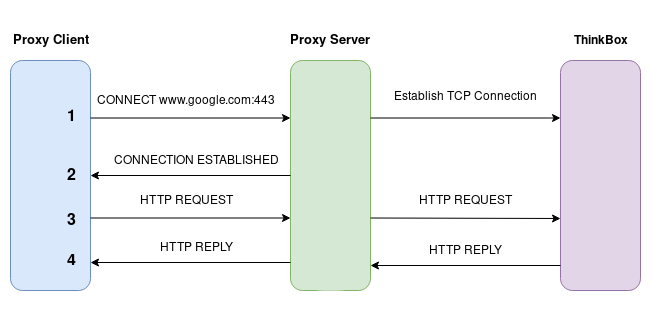

The diagram above was exported from draw.io. Its source (the exported page's mxGraphModel, read from the mxfile embedded in the PNG):
<mxGraphModel dx="1172" dy="518" grid="1" gridSize="10" guides="1" tooltips="1" connect="1" arrows="1" fold="1" page="1" pageScale="1" pageWidth="850" pageHeight="1100" math="0" shadow="0">
  <root>
    <mxCell id="0" />
    <mxCell id="1" parent="0" />
    <mxCell id="d9NOxpY95BjkqJCrKFlB-1" value="" style="rounded=1;whiteSpace=wrap;html=1;fillColor=#dae8fc;strokeColor=#6c8ebf;" vertex="1" parent="1">
      <mxGeometry x="90" y="160" width="80" height="230" as="geometry" />
    </mxCell>
    <mxCell id="d9NOxpY95BjkqJCrKFlB-4" value="&lt;font style=&quot;font-size: 13px&quot;&gt;&lt;b&gt;Proxy Client&lt;/b&gt;&lt;/font&gt;" style="text;html=1;strokeColor=none;fillColor=none;align=center;verticalAlign=middle;whiteSpace=wrap;rounded=0;" vertex="1" parent="1">
      <mxGeometry x="80" y="130" width="100" height="20" as="geometry" />
    </mxCell>
    <mxCell id="d9NOxpY95BjkqJCrKFlB-5" value="&lt;font style=&quot;font-size: 13px&quot;&gt;&lt;b&gt;Proxy Server&lt;br&gt;&lt;/b&gt;&lt;/font&gt;" style="text;html=1;strokeColor=none;fillColor=none;align=center;verticalAlign=middle;whiteSpace=wrap;rounded=0;" vertex="1" parent="1">
      <mxGeometry x="360" y="130" width="100" height="20" as="geometry" />
    </mxCell>
    <mxCell id="d9NOxpY95BjkqJCrKFlB-6" value="&lt;b&gt;ThinkBox&lt;/b&gt;" style="text;html=1;strokeColor=none;fillColor=none;align=center;verticalAlign=middle;whiteSpace=wrap;rounded=0;" vertex="1" parent="1">
      <mxGeometry x="630" y="130" width="100" height="20" as="geometry" />
    </mxCell>
    <mxCell id="d9NOxpY95BjkqJCrKFlB-7" value="" style="endArrow=classic;html=1;exitX=1;exitY=0.25;exitDx=0;exitDy=0;entryX=0;entryY=0.25;entryDx=0;entryDy=0;" edge="1" parent="1" source="d9NOxpY95BjkqJCrKFlB-1" target="d9NOxpY95BjkqJCrKFlB-8">
      <mxGeometry width="50" height="50" relative="1" as="geometry">
        <mxPoint x="190" y="510" as="sourcePoint" />
        <mxPoint x="240" y="460" as="targetPoint" />
      </mxGeometry>
    </mxCell>
    <mxCell id="d9NOxpY95BjkqJCrKFlB-8" value="" style="rounded=1;whiteSpace=wrap;html=1;fillColor=#d5e8d4;strokeColor=#82b366;" vertex="1" parent="1">
      <mxGeometry x="370" y="160" width="80" height="230" as="geometry" />
    </mxCell>
    <mxCell id="d9NOxpY95BjkqJCrKFlB-9" value="" style="rounded=1;whiteSpace=wrap;html=1;fillColor=#e1d5e7;strokeColor=#9673a6;" vertex="1" parent="1">
      <mxGeometry x="640" y="160" width="80" height="230" as="geometry" />
    </mxCell>
    <mxCell id="d9NOxpY95BjkqJCrKFlB-10" value="CONNECT www.google.com:443" style="text;html=1;strokeColor=none;fillColor=none;align=center;verticalAlign=middle;whiteSpace=wrap;rounded=0;" vertex="1" parent="1">
      <mxGeometry x="160" y="190" width="210" height="20" as="geometry" />
    </mxCell>
    <mxCell id="d9NOxpY95BjkqJCrKFlB-12" value="" style="endArrow=classic;html=1;exitX=0;exitY=0.5;exitDx=0;exitDy=0;entryX=1;entryY=0.5;entryDx=0;entryDy=0;" edge="1" parent="1" source="d9NOxpY95BjkqJCrKFlB-8" target="d9NOxpY95BjkqJCrKFlB-1">
      <mxGeometry width="50" height="50" relative="1" as="geometry">
        <mxPoint x="170" y="267.5" as="sourcePoint" />
        <mxPoint x="170" y="268" as="targetPoint" />
      </mxGeometry>
    </mxCell>
    <mxCell id="d9NOxpY95BjkqJCrKFlB-13" value="CONNECTION ESTABLISHED" style="text;html=1;strokeColor=none;fillColor=none;align=center;verticalAlign=middle;whiteSpace=wrap;rounded=0;" vertex="1" parent="1">
      <mxGeometry x="170" y="250" width="210" height="20" as="geometry" />
    </mxCell>
    <mxCell id="d9NOxpY95BjkqJCrKFlB-14" value="" style="endArrow=classic;html=1;entryX=0;entryY=0.25;entryDx=0;entryDy=0;exitX=1;exitY=0.25;exitDx=0;exitDy=0;" edge="1" parent="1" source="d9NOxpY95BjkqJCrKFlB-8" target="d9NOxpY95BjkqJCrKFlB-9">
      <mxGeometry width="50" height="50" relative="1" as="geometry">
        <mxPoint x="470" y="240" as="sourcePoint" />
        <mxPoint x="650" y="213.5" as="targetPoint" />
      </mxGeometry>
    </mxCell>
    <mxCell id="d9NOxpY95BjkqJCrKFlB-15" value="Establish TCP Connection" style="text;html=1;strokeColor=none;fillColor=none;align=center;verticalAlign=middle;whiteSpace=wrap;rounded=0;" vertex="1" parent="1">
      <mxGeometry x="440" y="186" width="210" height="20" as="geometry" />
    </mxCell>
    <mxCell id="d9NOxpY95BjkqJCrKFlB-16" value="" style="endArrow=classic;html=1;exitX=1;exitY=0.25;exitDx=0;exitDy=0;entryX=0;entryY=0.25;entryDx=0;entryDy=0;" edge="1" parent="1">
      <mxGeometry width="50" height="50" relative="1" as="geometry">
        <mxPoint x="170" y="317.5" as="sourcePoint" />
        <mxPoint x="370" y="317.5" as="targetPoint" />
      </mxGeometry>
    </mxCell>
    <mxCell id="d9NOxpY95BjkqJCrKFlB-17" value="HTTP REQUEST" style="text;html=1;strokeColor=none;fillColor=none;align=center;verticalAlign=middle;whiteSpace=wrap;rounded=0;" vertex="1" parent="1">
      <mxGeometry x="160" y="290" width="210" height="20" as="geometry" />
    </mxCell>
    <mxCell id="d9NOxpY95BjkqJCrKFlB-18" value="" style="endArrow=classic;html=1;exitX=1;exitY=0.25;exitDx=0;exitDy=0;" edge="1" parent="1">
      <mxGeometry width="50" height="50" relative="1" as="geometry">
        <mxPoint x="450" y="317.5" as="sourcePoint" />
        <mxPoint x="640" y="318" as="targetPoint" />
      </mxGeometry>
    </mxCell>
    <mxCell id="d9NOxpY95BjkqJCrKFlB-19" value="HTTP REQUEST" style="text;html=1;strokeColor=none;fillColor=none;align=center;verticalAlign=middle;whiteSpace=wrap;rounded=0;" vertex="1" parent="1">
      <mxGeometry x="440" y="290" width="210" height="20" as="geometry" />
    </mxCell>
    <mxCell id="d9NOxpY95BjkqJCrKFlB-20" value="" style="endArrow=classic;html=1;exitX=0;exitY=0.5;exitDx=0;exitDy=0;" edge="1" parent="1">
      <mxGeometry width="50" height="50" relative="1" as="geometry">
        <mxPoint x="640" y="365" as="sourcePoint" />
        <mxPoint x="450" y="365" as="targetPoint" />
      </mxGeometry>
    </mxCell>
    <mxCell id="d9NOxpY95BjkqJCrKFlB-21" value="HTTP REPLY" style="text;html=1;strokeColor=none;fillColor=none;align=center;verticalAlign=middle;whiteSpace=wrap;rounded=0;" vertex="1" parent="1">
      <mxGeometry x="440" y="340" width="210" height="20" as="geometry" />
    </mxCell>
    <mxCell id="d9NOxpY95BjkqJCrKFlB-24" value="" style="endArrow=classic;html=1;exitX=0;exitY=0.5;exitDx=0;exitDy=0;entryX=1;entryY=0.5;entryDx=0;entryDy=0;" edge="1" parent="1">
      <mxGeometry width="50" height="50" relative="1" as="geometry">
        <mxPoint x="370" y="362" as="sourcePoint" />
        <mxPoint x="170" y="362" as="targetPoint" />
      </mxGeometry>
    </mxCell>
    <mxCell id="d9NOxpY95BjkqJCrKFlB-25" value="HTTP REPLY" style="text;html=1;strokeColor=none;fillColor=none;align=center;verticalAlign=middle;whiteSpace=wrap;rounded=0;" vertex="1" parent="1">
      <mxGeometry x="170" y="337" width="210" height="20" as="geometry" />
    </mxCell>
    <mxCell id="d9NOxpY95BjkqJCrKFlB-26" value="&lt;font style=&quot;font-size: 16px&quot;&gt;&lt;b&gt;1&lt;/b&gt;&lt;/font&gt;" style="text;html=1;strokeColor=none;fillColor=none;align=center;verticalAlign=middle;whiteSpace=wrap;rounded=0;" vertex="1" parent="1">
      <mxGeometry x="130" y="206" width="40" height="20" as="geometry" />
    </mxCell>
    <mxCell id="d9NOxpY95BjkqJCrKFlB-27" value="&lt;font style=&quot;font-size: 16px&quot;&gt;&lt;b&gt;2&lt;/b&gt;&lt;/font&gt;" style="text;html=1;strokeColor=none;fillColor=none;align=center;verticalAlign=middle;whiteSpace=wrap;rounded=0;" vertex="1" parent="1">
      <mxGeometry x="130" y="265" width="40" height="20" as="geometry" />
    </mxCell>
    <mxCell id="d9NOxpY95BjkqJCrKFlB-28" value="&lt;font style=&quot;font-size: 16px&quot;&gt;&lt;b&gt;3&lt;/b&gt;&lt;/font&gt;" style="text;html=1;strokeColor=none;fillColor=none;align=center;verticalAlign=middle;whiteSpace=wrap;rounded=0;" vertex="1" parent="1">
      <mxGeometry x="130" y="310" width="40" height="20" as="geometry" />
    </mxCell>
    <mxCell id="d9NOxpY95BjkqJCrKFlB-29" value="&lt;font style=&quot;font-size: 16px&quot;&gt;&lt;b&gt;4&lt;/b&gt;&lt;/font&gt;" style="text;html=1;strokeColor=none;fillColor=none;align=center;verticalAlign=middle;whiteSpace=wrap;rounded=0;" vertex="1" parent="1">
      <mxGeometry x="130" y="350" width="40" height="20" as="geometry" />
    </mxCell>
    <mxCell id="d9NOxpY95BjkqJCrKFlB-30" value="" style="ellipse;whiteSpace=wrap;html=1;strokeColor=none;" vertex="1" parent="1">
      <mxGeometry x="350" y="390" width="120" height="30" as="geometry" />
    </mxCell>
    <mxCell id="d9NOxpY95BjkqJCrKFlB-32" value="" style="ellipse;whiteSpace=wrap;html=1;gradientColor=#ffffff;fillColor=#ffffff;strokeColor=none;" vertex="1" parent="1">
      <mxGeometry x="350" y="100" width="120" height="30" as="geometry" />
    </mxCell>
  </root>
</mxGraphModel>